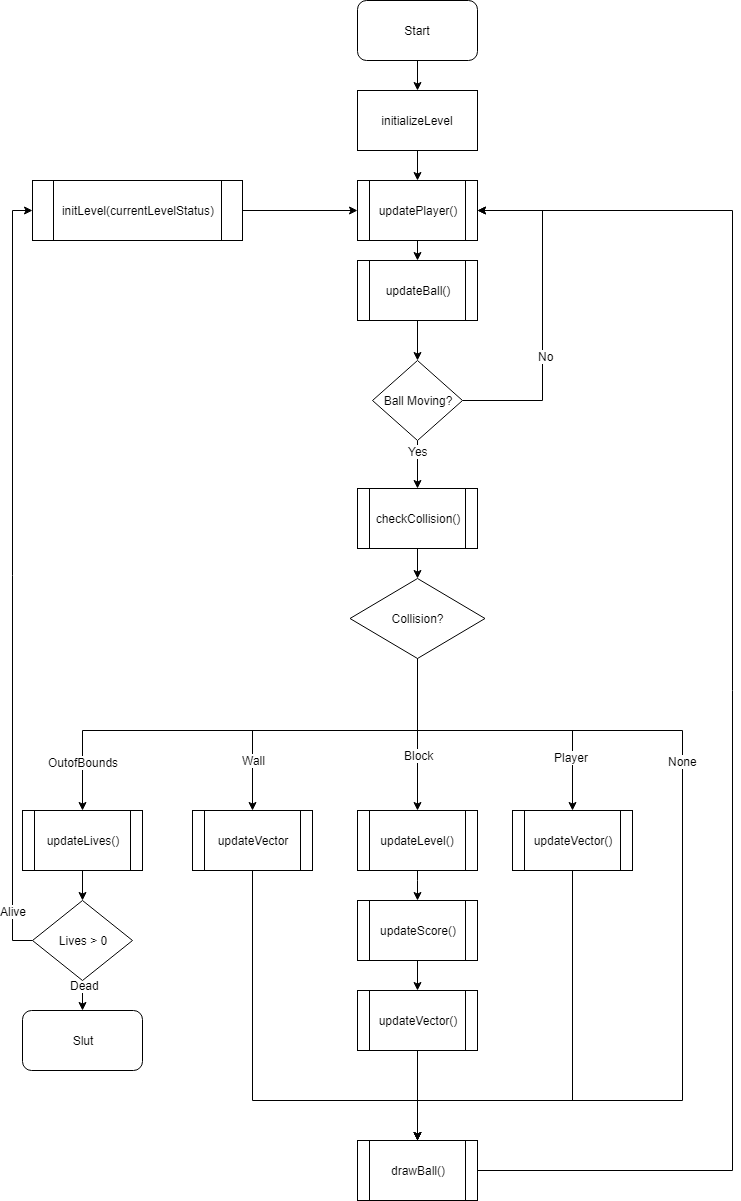

The diagram above was exported from draw.io. Its source (the exported page's mxGraphModel, read from the mxfile embedded in the PNG):
<mxGraphModel dx="1426" dy="840" grid="1" gridSize="10" guides="1" tooltips="1" connect="1" arrows="1" fold="1" page="1" pageScale="1" pageWidth="850" pageHeight="1100" background="#ffffff" math="0" shadow="0">
  <root>
    <mxCell id="0" />
    <mxCell id="1" parent="0" />
    <mxCell id="20" style="edgeStyle=orthogonalEdgeStyle;rounded=0;html=1;exitX=0.5;exitY=1;entryX=0.5;entryY=0;jettySize=auto;orthogonalLoop=1;" edge="1" parent="1" source="2" target="12">
      <mxGeometry relative="1" as="geometry" />
    </mxCell>
    <mxCell id="2" value="initializeLevel" style="rounded=0;whiteSpace=wrap;html=1;" vertex="1" parent="1">
      <mxGeometry x="365" y="110" width="120" height="60" as="geometry" />
    </mxCell>
    <mxCell id="19" style="edgeStyle=orthogonalEdgeStyle;rounded=0;html=1;exitX=0.5;exitY=1;entryX=0.5;entryY=0;jettySize=auto;orthogonalLoop=1;" edge="1" parent="1" source="11" target="2">
      <mxGeometry relative="1" as="geometry" />
    </mxCell>
    <mxCell id="11" value="Start" style="rounded=1;whiteSpace=wrap;html=1;" vertex="1" parent="1">
      <mxGeometry x="365" y="20" width="120" height="60" as="geometry" />
    </mxCell>
    <mxCell id="22" style="edgeStyle=orthogonalEdgeStyle;rounded=0;html=1;exitX=0.5;exitY=1;entryX=0.5;entryY=0;jettySize=auto;orthogonalLoop=1;" edge="1" parent="1" source="12" target="13">
      <mxGeometry relative="1" as="geometry" />
    </mxCell>
    <mxCell id="12" value="updatePlayer()" style="shape=process;whiteSpace=wrap;html=1;backgroundOutline=1;" vertex="1" parent="1">
      <mxGeometry x="365" y="200" width="120" height="60" as="geometry" />
    </mxCell>
    <mxCell id="24" style="edgeStyle=orthogonalEdgeStyle;rounded=0;html=1;exitX=0.5;exitY=1;entryX=0.5;entryY=0;jettySize=auto;orthogonalLoop=1;" edge="1" parent="1" source="13" target="15">
      <mxGeometry relative="1" as="geometry" />
    </mxCell>
    <mxCell id="13" value="updateBall()" style="shape=process;whiteSpace=wrap;html=1;backgroundOutline=1;" vertex="1" parent="1">
      <mxGeometry x="365" y="280" width="120" height="60" as="geometry" />
    </mxCell>
    <mxCell id="71" style="edgeStyle=orthogonalEdgeStyle;rounded=0;html=1;exitX=0.5;exitY=1;entryX=0.5;entryY=0;jettySize=auto;orthogonalLoop=1;" edge="1" parent="1" source="14" target="63">
      <mxGeometry relative="1" as="geometry">
        <Array as="points">
          <mxPoint x="260" y="1120" />
          <mxPoint x="425" y="1120" />
        </Array>
      </mxGeometry>
    </mxCell>
    <mxCell id="14" value="updateVector" style="shape=process;whiteSpace=wrap;html=1;backgroundOutline=1;" vertex="1" parent="1">
      <mxGeometry x="200" y="830" width="120" height="60" as="geometry" />
    </mxCell>
    <mxCell id="25" style="edgeStyle=orthogonalEdgeStyle;rounded=0;html=1;exitX=1;exitY=0.5;jettySize=auto;orthogonalLoop=1;entryX=1;entryY=0.5;" edge="1" parent="1" source="15" target="12">
      <mxGeometry relative="1" as="geometry">
        <mxPoint x="550" y="230" as="targetPoint" />
        <Array as="points">
          <mxPoint x="550" y="420" />
          <mxPoint x="550" y="230" />
        </Array>
      </mxGeometry>
    </mxCell>
    <mxCell id="27" value="No" style="text;html=1;resizable=0;points=[];align=center;verticalAlign=middle;labelBackgroundColor=#ffffff;" vertex="1" connectable="0" parent="25">
      <mxGeometry x="-0.5224" y="45" relative="1" as="geometry">
        <mxPoint x="48" y="-45" as="offset" />
      </mxGeometry>
    </mxCell>
    <mxCell id="30" style="edgeStyle=orthogonalEdgeStyle;rounded=0;html=1;exitX=0.5;exitY=1;entryX=0.5;entryY=0;jettySize=auto;orthogonalLoop=1;" edge="1" parent="1" source="15" target="16">
      <mxGeometry relative="1" as="geometry" />
    </mxCell>
    <mxCell id="57" value="Yes" style="text;html=1;resizable=0;points=[];align=center;verticalAlign=middle;labelBackgroundColor=#ffffff;" vertex="1" connectable="0" parent="30">
      <mxGeometry x="0.24" relative="1" as="geometry">
        <mxPoint y="-20" as="offset" />
      </mxGeometry>
    </mxCell>
    <mxCell id="15" value="Ball Moving?" style="rhombus;whiteSpace=wrap;html=1;" vertex="1" parent="1">
      <mxGeometry x="380" y="380" width="90" height="80" as="geometry" />
    </mxCell>
    <mxCell id="49" style="edgeStyle=orthogonalEdgeStyle;rounded=0;html=1;exitX=0.5;exitY=1;entryX=0.5;entryY=0;jettySize=auto;orthogonalLoop=1;" edge="1" parent="1" source="16" target="32">
      <mxGeometry relative="1" as="geometry" />
    </mxCell>
    <mxCell id="16" value="checkCollision()" style="shape=process;whiteSpace=wrap;html=1;backgroundOutline=1;" vertex="1" parent="1">
      <mxGeometry x="365" y="508" width="120" height="60" as="geometry" />
    </mxCell>
    <mxCell id="37" style="edgeStyle=orthogonalEdgeStyle;rounded=0;html=1;exitX=0.5;exitY=1;entryX=0.5;entryY=0;jettySize=auto;orthogonalLoop=1;" edge="1" parent="1" source="32" target="34">
      <mxGeometry relative="1" as="geometry">
        <Array as="points">
          <mxPoint x="425" y="750" />
          <mxPoint x="580" y="750" />
        </Array>
      </mxGeometry>
    </mxCell>
    <mxCell id="44" value="Player" style="text;html=1;resizable=0;points=[];align=center;verticalAlign=middle;labelBackgroundColor=#ffffff;" vertex="1" connectable="0" parent="37">
      <mxGeometry x="0.6475" y="-2" relative="1" as="geometry">
        <mxPoint as="offset" />
      </mxGeometry>
    </mxCell>
    <mxCell id="38" style="edgeStyle=orthogonalEdgeStyle;rounded=0;html=1;exitX=0.5;exitY=1;entryX=0.5;entryY=0;jettySize=auto;orthogonalLoop=1;" edge="1" parent="1" source="32" target="33">
      <mxGeometry relative="1" as="geometry" />
    </mxCell>
    <mxCell id="46" value="Block" style="text;html=1;resizable=0;points=[];align=center;verticalAlign=middle;labelBackgroundColor=#ffffff;" vertex="1" connectable="0" parent="38">
      <mxGeometry x="0.2571" y="1" relative="1" as="geometry">
        <mxPoint as="offset" />
      </mxGeometry>
    </mxCell>
    <mxCell id="39" style="edgeStyle=orthogonalEdgeStyle;rounded=0;html=1;exitX=0.5;exitY=1;entryX=0.5;entryY=0;jettySize=auto;orthogonalLoop=1;" edge="1" parent="1" source="32" target="14">
      <mxGeometry relative="1" as="geometry">
        <Array as="points">
          <mxPoint x="425" y="750" />
          <mxPoint x="260" y="750" />
        </Array>
      </mxGeometry>
    </mxCell>
    <mxCell id="47" value="Wall" style="text;html=1;resizable=0;points=[];align=center;verticalAlign=middle;labelBackgroundColor=#ffffff;" vertex="1" connectable="0" parent="39">
      <mxGeometry x="0.6787" y="1" relative="1" as="geometry">
        <mxPoint as="offset" />
      </mxGeometry>
    </mxCell>
    <mxCell id="40" style="edgeStyle=orthogonalEdgeStyle;rounded=0;html=1;exitX=0.5;exitY=1;entryX=0.5;entryY=0;jettySize=auto;orthogonalLoop=1;" edge="1" parent="1" source="32">
      <mxGeometry relative="1" as="geometry">
        <mxPoint x="90" y="830" as="targetPoint" />
        <Array as="points">
          <mxPoint x="425" y="750" />
          <mxPoint x="90" y="750" />
        </Array>
      </mxGeometry>
    </mxCell>
    <mxCell id="48" value="OutofBounds" style="text;html=1;resizable=0;points=[];align=center;verticalAlign=middle;labelBackgroundColor=#ffffff;" vertex="1" connectable="0" parent="40">
      <mxGeometry x="0.7979" relative="1" as="geometry">
        <mxPoint as="offset" />
      </mxGeometry>
    </mxCell>
    <mxCell id="74" style="edgeStyle=orthogonalEdgeStyle;rounded=0;html=1;exitX=0.5;exitY=1;jettySize=auto;orthogonalLoop=1;entryX=0.5;entryY=0;" edge="1" parent="1" source="32" target="63">
      <mxGeometry relative="1" as="geometry">
        <mxPoint x="750" y="830" as="targetPoint" />
        <Array as="points">
          <mxPoint x="425" y="750" />
          <mxPoint x="690" y="750" />
          <mxPoint x="690" y="1120" />
          <mxPoint x="425" y="1120" />
        </Array>
      </mxGeometry>
    </mxCell>
    <mxCell id="76" value="None" style="text;html=1;resizable=0;points=[];align=center;verticalAlign=middle;labelBackgroundColor=#ffffff;" vertex="1" connectable="0" parent="74">
      <mxGeometry x="-0.2491" y="2" relative="1" as="geometry">
        <mxPoint x="-2" y="-13" as="offset" />
      </mxGeometry>
    </mxCell>
    <mxCell id="32" value="Collision?" style="rhombus;whiteSpace=wrap;html=1;" vertex="1" parent="1">
      <mxGeometry x="357.5" y="598" width="135" height="80" as="geometry" />
    </mxCell>
    <mxCell id="69" style="edgeStyle=orthogonalEdgeStyle;rounded=0;html=1;exitX=0.5;exitY=1;entryX=0.5;entryY=0;jettySize=auto;orthogonalLoop=1;" edge="1" parent="1" source="33" target="65">
      <mxGeometry relative="1" as="geometry">
        <Array as="points">
          <mxPoint x="425" y="900" />
          <mxPoint x="425" y="900" />
        </Array>
      </mxGeometry>
    </mxCell>
    <mxCell id="33" value="updateLevel()" style="shape=process;whiteSpace=wrap;html=1;backgroundOutline=1;" vertex="1" parent="1">
      <mxGeometry x="365" y="830" width="120" height="60" as="geometry" />
    </mxCell>
    <mxCell id="73" style="edgeStyle=orthogonalEdgeStyle;rounded=0;html=1;exitX=0.5;exitY=1;entryX=0.5;entryY=0;jettySize=auto;orthogonalLoop=1;" edge="1" parent="1" source="34" target="63">
      <mxGeometry relative="1" as="geometry">
        <Array as="points">
          <mxPoint x="580" y="1120" />
          <mxPoint x="425" y="1120" />
        </Array>
      </mxGeometry>
    </mxCell>
    <mxCell id="34" value="updateVector()" style="shape=process;whiteSpace=wrap;html=1;backgroundOutline=1;" vertex="1" parent="1">
      <mxGeometry x="520" y="830" width="120" height="60" as="geometry" />
    </mxCell>
    <mxCell id="79" style="edgeStyle=orthogonalEdgeStyle;rounded=0;html=1;exitX=1;exitY=0.5;entryX=0;entryY=0.5;jettySize=auto;orthogonalLoop=1;" edge="1" parent="1" source="50" target="12">
      <mxGeometry relative="1" as="geometry" />
    </mxCell>
    <mxCell id="50" value="initLevel(currentLevelStatus)" style="shape=process;whiteSpace=wrap;html=1;backgroundOutline=1;" vertex="1" parent="1">
      <mxGeometry x="40" y="200" width="210" height="60" as="geometry" />
    </mxCell>
    <mxCell id="59" style="edgeStyle=orthogonalEdgeStyle;rounded=0;html=1;exitX=0;exitY=0.5;entryX=0;entryY=0.5;jettySize=auto;orthogonalLoop=1;" edge="1" parent="1" source="51" target="50">
      <mxGeometry relative="1" as="geometry">
        <Array as="points">
          <mxPoint x="20" y="960" />
          <mxPoint x="20" y="230" />
        </Array>
      </mxGeometry>
    </mxCell>
    <mxCell id="60" value="Alive" style="text;html=1;resizable=0;points=[];align=center;verticalAlign=middle;labelBackgroundColor=#ffffff;" vertex="1" connectable="0" parent="59">
      <mxGeometry x="-0.3317" y="-3" relative="1" as="geometry">
        <mxPoint x="-3" y="207" as="offset" />
      </mxGeometry>
    </mxCell>
    <mxCell id="61" style="edgeStyle=orthogonalEdgeStyle;rounded=0;html=1;exitX=0.5;exitY=1;entryX=0.5;entryY=0;jettySize=auto;orthogonalLoop=1;" edge="1" parent="1" source="51" target="56">
      <mxGeometry relative="1" as="geometry" />
    </mxCell>
    <mxCell id="62" value="Dead" style="text;html=1;resizable=0;points=[];align=center;verticalAlign=middle;labelBackgroundColor=#ffffff;" vertex="1" connectable="0" parent="61">
      <mxGeometry x="-0.7111" y="2" relative="1" as="geometry">
        <mxPoint as="offset" />
      </mxGeometry>
    </mxCell>
    <mxCell id="51" value="Lives &amp;gt; 0" style="rhombus;whiteSpace=wrap;html=1;" vertex="1" parent="1">
      <mxGeometry x="40" y="920" width="100" height="80" as="geometry" />
    </mxCell>
    <mxCell id="53" style="edgeStyle=orthogonalEdgeStyle;rounded=0;html=1;exitX=0.5;exitY=1;entryX=0.5;entryY=0;jettySize=auto;orthogonalLoop=1;" edge="1" parent="1" source="52" target="51">
      <mxGeometry relative="1" as="geometry" />
    </mxCell>
    <mxCell id="52" value="updateLives()" style="shape=process;whiteSpace=wrap;html=1;backgroundOutline=1;" vertex="1" parent="1">
      <mxGeometry x="30" y="830" width="120" height="60" as="geometry" />
    </mxCell>
    <mxCell id="56" value="Slut" style="rounded=1;whiteSpace=wrap;html=1;" vertex="1" parent="1">
      <mxGeometry x="30" y="1030" width="120" height="60" as="geometry" />
    </mxCell>
    <mxCell id="78" style="edgeStyle=orthogonalEdgeStyle;rounded=0;html=1;exitX=1;exitY=0.5;entryX=1;entryY=0.5;jettySize=auto;orthogonalLoop=1;" edge="1" parent="1" source="63" target="12">
      <mxGeometry relative="1" as="geometry">
        <Array as="points">
          <mxPoint x="740" y="1190" />
          <mxPoint x="740" y="230" />
        </Array>
      </mxGeometry>
    </mxCell>
    <mxCell id="63" value="drawBall()" style="shape=process;whiteSpace=wrap;html=1;backgroundOutline=1;" vertex="1" parent="1">
      <mxGeometry x="365" y="1160" width="120" height="60" as="geometry" />
    </mxCell>
    <mxCell id="72" style="edgeStyle=orthogonalEdgeStyle;rounded=0;html=1;exitX=0.5;exitY=1;jettySize=auto;orthogonalLoop=1;" edge="1" parent="1" source="64">
      <mxGeometry relative="1" as="geometry">
        <mxPoint x="425" y="1160" as="targetPoint" />
      </mxGeometry>
    </mxCell>
    <mxCell id="64" value="updateVector()" style="shape=process;whiteSpace=wrap;html=1;backgroundOutline=1;" vertex="1" parent="1">
      <mxGeometry x="365" y="1010" width="120" height="60" as="geometry" />
    </mxCell>
    <mxCell id="70" style="edgeStyle=orthogonalEdgeStyle;rounded=0;html=1;exitX=0.5;exitY=1;entryX=0.5;entryY=0;jettySize=auto;orthogonalLoop=1;" edge="1" parent="1" source="65" target="64">
      <mxGeometry relative="1" as="geometry" />
    </mxCell>
    <mxCell id="65" value="updateScore()" style="shape=process;whiteSpace=wrap;html=1;backgroundOutline=1;" vertex="1" parent="1">
      <mxGeometry x="365" y="920" width="120" height="60" as="geometry" />
    </mxCell>
  </root>
</mxGraphModel>